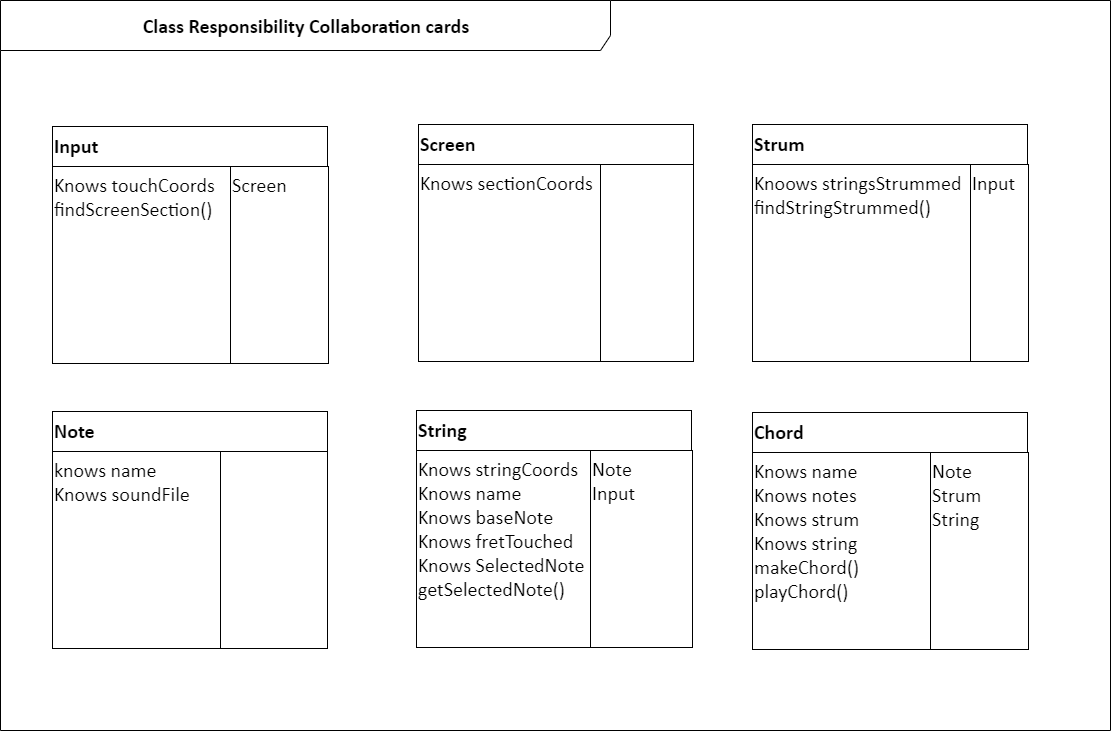

The diagram above was exported from draw.io. Its source (the exported page's mxGraphModel, read from the mxfile embedded in the PNG):
<mxGraphModel dx="1730" dy="885" grid="1" gridSize="10" guides="1" tooltips="1" connect="1" arrows="1" fold="1" page="1" pageScale="1" pageWidth="850" pageHeight="1100" math="0" shadow="0">
  <root>
    <mxCell id="0" />
    <mxCell id="1" parent="0" />
    <mxCell id="ka8pihWY12_lhFJwTUpz-21" value="&lt;span style=&quot;font-family: &amp;#34;calibri&amp;#34;&quot;&gt;&lt;b&gt;Class Responsibility Collaboration cards&lt;/b&gt;&lt;/span&gt;" style="shape=umlFrame;whiteSpace=wrap;html=1;fontSize=20;width=610;height=50;" vertex="1" parent="1">
      <mxGeometry x="60" y="30" width="1110" height="730" as="geometry" />
    </mxCell>
    <mxCell id="2" value="&lt;p style=&quot;margin: 0px; text-indent: 0px; direction: ltr; font-size: 20px;&quot;&gt;&lt;font style=&quot;font-size: 20px; font-family: Calibri; color: rgb(0, 0, 0); direction: ltr; letter-spacing: 0px; line-height: 120%; opacity: 1;&quot;&gt;&lt;b style=&quot;font-size: 20px;&quot;&gt;Input&lt;br style=&quot;font-size: 20px;&quot;&gt;&lt;/b&gt;&lt;/font&gt;&lt;/p&gt;" style="verticalAlign=middle;align=left;vsdxID=2;fillColor=#FFFFFF;gradientColor=none;shape=stencil(nZBLDoAgDERP0z3SIyjew0SURgSD+Lu9kMZoXLhwN9O+tukAlrNpJg1SzDH4QW/URgNYgZTkjA4UkwJUgGXng+6DX1zLfmoymdXo17xh5zmRJ6Q42BWCfc2oJfdAr+Yv+AP9Cb7OJ3H/2JG1HNGz/84klThPVCc=);labelBackgroundColor=none;rounded=0;html=1;whiteSpace=wrap;fontSize=20;" parent="1" vertex="1">
      <mxGeometry x="112" y="156" width="275" height="40" as="geometry" />
    </mxCell>
    <mxCell id="3" value="&lt;p style=&quot;margin: 0px; text-indent: 0px; direction: ltr; font-size: 20px;&quot;&gt;&lt;font style=&quot;font-size: 20px; font-family: calibri; color: rgb(0, 0, 0); direction: ltr; letter-spacing: 0px; line-height: 120%; opacity: 1;&quot;&gt;Knows touchCoords&lt;br style=&quot;font-size: 20px;&quot;&gt;findScreenSection()&lt;br style=&quot;font-size: 20px;&quot;&gt;&lt;/font&gt;&lt;/p&gt;" style="verticalAlign=top;align=left;vsdxID=4;fillColor=#FFFFFF;gradientColor=none;shape=stencil(nZBLDoAgDERP0z3SIyjew0SURgSD+Lu9kMZoXLhwN9O+tukAlrNpJg1SzDH4QW/URgNYgZTkjA4UkwJUgGXng+6DX1zLfmoymdXo17xh5zmRJ6Q42BWCfc2oJfdAr+Yv+AP9Cb7OJ3H/2JG1HNGz/84klThPVCc=);labelBackgroundColor=none;rounded=0;html=1;whiteSpace=wrap;fontSize=20;" parent="1" vertex="1">
      <mxGeometry x="112" y="196" width="178" height="197" as="geometry" />
    </mxCell>
    <mxCell id="4" value="&lt;p style=&quot;margin: 0px; text-indent: 0px; direction: ltr; font-size: 20px;&quot;&gt;&lt;font style=&quot;font-size: 20px; font-family: Calibri; color: rgb(0, 0, 0); direction: ltr; letter-spacing: 0px; line-height: 120%; opacity: 1;&quot;&gt;Screen&lt;br style=&quot;font-size: 20px;&quot;&gt;&lt;/font&gt;&lt;/p&gt;" style="verticalAlign=top;align=left;vsdxID=5;fillColor=#FFFFFF;gradientColor=none;shape=stencil(nZBLDoAgDERP0z3SIyjew0SURgSD+Lu9kMZoXLhwN9O+tukAlrNpJg1SzDH4QW/URgNYgZTkjA4UkwJUgGXng+6DX1zLfmoymdXo17xh5zmRJ6Q42BWCfc2oJfdAr+Yv+AP9Cb7OJ3H/2JG1HNGz/84klThPVCc=);labelBackgroundColor=none;rounded=0;html=1;whiteSpace=wrap;fontSize=20;" parent="1" vertex="1">
      <mxGeometry x="290" y="196" width="98" height="197" as="geometry" />
    </mxCell>
    <mxCell id="5" value="&lt;p style=&quot;margin: 0px; text-indent: 0px; direction: ltr; font-size: 20px;&quot;&gt;&lt;font style=&quot;font-size: 20px; font-family: Calibri; color: rgb(0, 0, 0); direction: ltr; letter-spacing: 0px; line-height: 120%; opacity: 1;&quot;&gt;&lt;b style=&quot;font-size: 20px;&quot;&gt;Note&lt;br style=&quot;font-size: 20px;&quot;&gt;&lt;/b&gt;&lt;/font&gt;&lt;/p&gt;" style="verticalAlign=middle;align=left;vsdxID=6;fillColor=#FFFFFF;gradientColor=none;shape=stencil(nZBLDoAgDERP0z3SIyjew0SURgSD+Lu9kMZoXLhwN9O+tukAlrNpJg1SzDH4QW/URgNYgZTkjA4UkwJUgGXng+6DX1zLfmoymdXo17xh5zmRJ6Q42BWCfc2oJfdAr+Yv+AP9Cb7OJ3H/2JG1HNGz/84klThPVCc=);labelBackgroundColor=none;rounded=0;html=1;whiteSpace=wrap;fontSize=20;" parent="1" vertex="1">
      <mxGeometry x="112" y="441" width="275" height="40" as="geometry" />
    </mxCell>
    <mxCell id="6" value="&lt;p style=&quot;margin: 0px; text-indent: 0px; direction: ltr; font-size: 20px;&quot;&gt;&lt;font style=&quot;font-size: 20px; font-family: Calibri; color: rgb(0, 0, 0); direction: ltr; letter-spacing: 0px; line-height: 120%; opacity: 1;&quot;&gt;knows name&lt;br style=&quot;font-size: 20px;&quot;&gt;Knows soundFile&lt;br style=&quot;font-size: 20px;&quot;&gt;&lt;/font&gt;&lt;/p&gt;" style="verticalAlign=top;align=left;vsdxID=7;fillColor=#FFFFFF;gradientColor=none;shape=stencil(nZBLDoAgDERP0z3SIyjew0SURgSD+Lu9kMZoXLhwN9O+tukAlrNpJg1SzDH4QW/URgNYgZTkjA4UkwJUgGXng+6DX1zLfmoymdXo17xh5zmRJ6Q42BWCfc2oJfdAr+Yv+AP9Cb7OJ3H/2JG1HNGz/84klThPVCc=);labelBackgroundColor=none;rounded=0;html=1;whiteSpace=wrap;fontSize=20;" parent="1" vertex="1">
      <mxGeometry x="112" y="481" width="168" height="197" as="geometry" />
    </mxCell>
    <mxCell id="7" value="" style="verticalAlign=top;align=left;vsdxID=8;fillColor=#FFFFFF;gradientColor=none;shape=stencil(nZBLDoAgDERP0z3SIyjew0SURgSD+Lu9kMZoXLhwN9O+tukAlrNpJg1SzDH4QW/URgNYgZTkjA4UkwJUgGXng+6DX1zLfmoymdXo17xh5zmRJ6Q42BWCfc2oJfdAr+Yv+AP9Cb7OJ3H/2JG1HNGz/84klThPVCc=);labelBackgroundColor=none;rounded=0;html=1;whiteSpace=wrap;fontSize=20;" parent="1" vertex="1">
      <mxGeometry x="280" y="481" width="107" height="197" as="geometry" />
    </mxCell>
    <mxCell id="8" value="&lt;p style=&quot;margin: 0px; text-indent: 0px; direction: ltr; font-size: 20px;&quot;&gt;&lt;font style=&quot;font-size: 20px; font-family: Calibri; color: rgb(0, 0, 0); direction: ltr; letter-spacing: 0px; line-height: 120%; opacity: 1;&quot;&gt;&lt;b style=&quot;font-size: 20px;&quot;&gt;Screen&lt;br style=&quot;font-size: 20px;&quot;&gt;&lt;/b&gt;&lt;/font&gt;&lt;/p&gt;" style="verticalAlign=middle;align=left;vsdxID=10;fillColor=#FFFFFF;gradientColor=none;shape=stencil(nZBLDoAgDERP0z3SIyjew0SURgSD+Lu9kMZoXLhwN9O+tukAlrNpJg1SzDH4QW/URgNYgZTkjA4UkwJUgGXng+6DX1zLfmoymdXo17xh5zmRJ6Q42BWCfc2oJfdAr+Yv+AP9Cb7OJ3H/2JG1HNGz/84klThPVCc=);labelBackgroundColor=none;rounded=0;html=1;whiteSpace=wrap;fontSize=20;" parent="1" vertex="1">
      <mxGeometry x="478" y="154" width="275" height="40" as="geometry" />
    </mxCell>
    <mxCell id="9" value="&lt;p style=&quot;margin: 0px; text-indent: 0px; direction: ltr; font-size: 20px;&quot;&gt;&lt;font style=&quot;font-size: 20px; font-family: calibri; color: rgb(0, 0, 0); direction: ltr; letter-spacing: 0px; line-height: 120%; opacity: 1;&quot;&gt;Knows sectionCoords&lt;br style=&quot;font-size: 20px;&quot;&gt;&lt;/font&gt;&lt;/p&gt;" style="verticalAlign=top;align=left;vsdxID=11;fillColor=#FFFFFF;gradientColor=none;shape=stencil(nZBLDoAgDERP0z3SIyjew0SURgSD+Lu9kMZoXLhwN9O+tukAlrNpJg1SzDH4QW/URgNYgZTkjA4UkwJUgGXng+6DX1zLfmoymdXo17xh5zmRJ6Q42BWCfc2oJfdAr+Yv+AP9Cb7OJ3H/2JG1HNGz/84klThPVCc=);labelBackgroundColor=none;rounded=0;html=1;whiteSpace=wrap;fontSize=20;" parent="1" vertex="1">
      <mxGeometry x="478" y="194" width="182" height="197" as="geometry" />
    </mxCell>
    <mxCell id="10" value="" style="verticalAlign=top;align=left;vsdxID=12;fillColor=#FFFFFF;gradientColor=none;shape=stencil(nZBLDoAgDERP0z3SIyjew0SURgSD+Lu9kMZoXLhwN9O+tukAlrNpJg1SzDH4QW/URgNYgZTkjA4UkwJUgGXng+6DX1zLfmoymdXo17xh5zmRJ6Q42BWCfc2oJfdAr+Yv+AP9Cb7OJ3H/2JG1HNGz/84klThPVCc=);labelBackgroundColor=none;rounded=0;html=1;whiteSpace=wrap;fontSize=20;" parent="1" vertex="1">
      <mxGeometry x="660" y="194" width="93" height="197" as="geometry" />
    </mxCell>
    <mxCell id="11" value="&lt;p style=&quot;margin: 0px; text-indent: 0px; direction: ltr; font-size: 20px;&quot;&gt;&lt;font style=&quot;font-size: 20px; font-family: Calibri; color: rgb(0, 0, 0); direction: ltr; letter-spacing: 0px; line-height: 120%; opacity: 1;&quot;&gt;&lt;b style=&quot;font-size: 20px;&quot;&gt;String&lt;br style=&quot;font-size: 20px;&quot;&gt;&lt;/b&gt;&lt;/font&gt;&lt;/p&gt;" style="verticalAlign=middle;align=left;vsdxID=13;fillColor=#FFFFFF;gradientColor=none;shape=stencil(nZBLDoAgDERP0z3SIyjew0SURgSD+Lu9kMZoXLhwN9O+tukAlrNpJg1SzDH4QW/URgNYgZTkjA4UkwJUgGXng+6DX1zLfmoymdXo17xh5zmRJ6Q42BWCfc2oJfdAr+Yv+AP9Cb7OJ3H/2JG1HNGz/84klThPVCc=);labelBackgroundColor=none;rounded=0;html=1;whiteSpace=wrap;fontSize=20;" parent="1" vertex="1">
      <mxGeometry x="476" y="440" width="275" height="40" as="geometry" />
    </mxCell>
    <mxCell id="12" value="&lt;p style=&quot;margin: 0px; text-indent: 0px; direction: ltr; font-size: 20px;&quot;&gt;&lt;font style=&quot;font-size: 20px; font-family: Calibri; color: rgb(0, 0, 0); direction: ltr; letter-spacing: 0px; line-height: 120%; opacity: 1;&quot;&gt;Knows stringCoords&lt;br style=&quot;font-size: 20px;&quot;&gt;Knows name&lt;br style=&quot;font-size: 20px;&quot;&gt;Knows baseNote&lt;br style=&quot;font-size: 20px;&quot;&gt;Knows fretTouched&lt;br style=&quot;font-size: 20px;&quot;&gt;Knows SelectedNote&lt;br style=&quot;font-size: 20px;&quot;&gt;getSelectedNote()&lt;br style=&quot;font-size: 20px;&quot;&gt;&lt;br style=&quot;font-size: 20px;&quot;&gt;&lt;/font&gt;&lt;/p&gt;" style="verticalAlign=top;align=left;vsdxID=14;fillColor=#FFFFFF;gradientColor=none;shape=stencil(nZBLDoAgDERP0z3SIyjew0SURgSD+Lu9kMZoXLhwN9O+tukAlrNpJg1SzDH4QW/URgNYgZTkjA4UkwJUgGXng+6DX1zLfmoymdXo17xh5zmRJ6Q42BWCfc2oJfdAr+Yv+AP9Cb7OJ3H/2JG1HNGz/84klThPVCc=);labelBackgroundColor=none;rounded=0;html=1;whiteSpace=wrap;fontSize=20;" parent="1" vertex="1">
      <mxGeometry x="476" y="480" width="174" height="197" as="geometry" />
    </mxCell>
    <mxCell id="13" value="&lt;p style=&quot;margin: 0px; text-indent: 0px; direction: ltr; font-size: 20px;&quot;&gt;&lt;font style=&quot;font-size: 20px; font-family: Calibri; color: rgb(0, 0, 0); direction: ltr; letter-spacing: 0px; line-height: 120%; opacity: 1;&quot;&gt;Note &lt;br style=&quot;font-size: 20px;&quot;&gt;Input&lt;br style=&quot;font-size: 20px;&quot;&gt;&lt;br style=&quot;font-size: 20px;&quot;&gt;&lt;/font&gt;&lt;/p&gt;" style="verticalAlign=top;align=left;vsdxID=15;fillColor=#FFFFFF;gradientColor=none;shape=stencil(nZBLDoAgDERP0z3SIyjew0SURgSD+Lu9kMZoXLhwN9O+tukAlrNpJg1SzDH4QW/URgNYgZTkjA4UkwJUgGXng+6DX1zLfmoymdXo17xh5zmRJ6Q42BWCfc2oJfdAr+Yv+AP9Cb7OJ3H/2JG1HNGz/84klThPVCc=);labelBackgroundColor=none;rounded=0;html=1;whiteSpace=wrap;fontSize=20;" parent="1" vertex="1">
      <mxGeometry x="650" y="480" width="102" height="197" as="geometry" />
    </mxCell>
    <mxCell id="14" value="&lt;p style=&quot;margin: 0px; text-indent: 0px; direction: ltr; font-size: 20px;&quot;&gt;&lt;font style=&quot;font-size: 20px; font-family: Calibri; color: rgb(0, 0, 0); direction: ltr; letter-spacing: 0px; line-height: 120%; opacity: 1;&quot;&gt;&lt;b style=&quot;font-size: 20px;&quot;&gt;Strum&lt;br style=&quot;font-size: 20px;&quot;&gt;&lt;/b&gt;&lt;/font&gt;&lt;/p&gt;" style="verticalAlign=middle;align=left;vsdxID=16;fillColor=#FFFFFF;gradientColor=none;shape=stencil(nZBLDoAgDERP0z3SIyjew0SURgSD+Lu9kMZoXLhwN9O+tukAlrNpJg1SzDH4QW/URgNYgZTkjA4UkwJUgGXng+6DX1zLfmoymdXo17xh5zmRJ6Q42BWCfc2oJfdAr+Yv+AP9Cb7OJ3H/2JG1HNGz/84klThPVCc=);labelBackgroundColor=none;rounded=0;html=1;whiteSpace=wrap;fontSize=20;" parent="1" vertex="1">
      <mxGeometry x="812" y="154" width="275" height="40" as="geometry" />
    </mxCell>
    <mxCell id="15" value="&lt;p style=&quot;margin: 0px; text-indent: 0px; direction: ltr; font-size: 20px;&quot;&gt;&lt;font style=&quot;font-size: 20px; font-family: Calibri; color: rgb(0, 0, 0); direction: ltr; letter-spacing: 0px; line-height: 120%; opacity: 1;&quot;&gt;Knoows stringsStrummed&lt;br style=&quot;font-size: 20px;&quot;&gt;findStringStrummed()&lt;br style=&quot;font-size: 20px;&quot;&gt;&lt;br style=&quot;font-size: 20px;&quot;&gt;&lt;br style=&quot;font-size: 20px;&quot;&gt;&lt;/font&gt;&lt;/p&gt;" style="verticalAlign=top;align=left;vsdxID=17;fillColor=#FFFFFF;gradientColor=none;shape=stencil(nZBLDoAgDERP0z3SIyjew0SURgSD+Lu9kMZoXLhwN9O+tukAlrNpJg1SzDH4QW/URgNYgZTkjA4UkwJUgGXng+6DX1zLfmoymdXo17xh5zmRJ6Q42BWCfc2oJfdAr+Yv+AP9Cb7OJ3H/2JG1HNGz/84klThPVCc=);labelBackgroundColor=none;rounded=0;html=1;whiteSpace=wrap;fontSize=20;" parent="1" vertex="1">
      <mxGeometry x="812" y="194" width="218" height="197" as="geometry" />
    </mxCell>
    <mxCell id="16" value="&lt;p style=&quot;margin: 0px; text-indent: 0px; direction: ltr; font-size: 20px;&quot;&gt;&lt;font style=&quot;font-size: 20px; font-family: Calibri; color: rgb(0, 0, 0); direction: ltr; letter-spacing: 0px; line-height: 120%; opacity: 1;&quot;&gt;Input&lt;br style=&quot;font-size: 20px;&quot;&gt;&lt;/font&gt;&lt;/p&gt;" style="verticalAlign=top;align=left;vsdxID=18;fillColor=#FFFFFF;gradientColor=none;shape=stencil(nZBLDoAgDERP0z3SIyjew0SURgSD+Lu9kMZoXLhwN9O+tukAlrNpJg1SzDH4QW/URgNYgZTkjA4UkwJUgGXng+6DX1zLfmoymdXo17xh5zmRJ6Q42BWCfc2oJfdAr+Yv+AP9Cb7OJ3H/2JG1HNGz/84klThPVCc=);labelBackgroundColor=none;rounded=0;html=1;whiteSpace=wrap;fontSize=20;" parent="1" vertex="1">
      <mxGeometry x="1030" y="194" width="58" height="197" as="geometry" />
    </mxCell>
    <mxCell id="17" value="&lt;p style=&quot;margin: 0px; text-indent: 0px; direction: ltr; font-size: 20px;&quot;&gt;&lt;font style=&quot;font-size: 20px; font-family: Calibri; color: rgb(0, 0, 0); direction: ltr; letter-spacing: 0px; line-height: 120%; opacity: 1;&quot;&gt;&lt;b style=&quot;font-size: 20px;&quot;&gt;Chord&lt;br style=&quot;font-size: 20px;&quot;&gt;&lt;/b&gt;&lt;/font&gt;&lt;/p&gt;" style="verticalAlign=middle;align=left;vsdxID=20;fillColor=#FFFFFF;gradientColor=none;shape=stencil(nZBLDoAgDERP0z3SIyjew0SURgSD+Lu9kMZoXLhwN9O+tukAlrNpJg1SzDH4QW/URgNYgZTkjA4UkwJUgGXng+6DX1zLfmoymdXo17xh5zmRJ6Q42BWCfc2oJfdAr+Yv+AP9Cb7OJ3H/2JG1HNGz/84klThPVCc=);labelBackgroundColor=none;rounded=0;html=1;whiteSpace=wrap;fontSize=20;" parent="1" vertex="1">
      <mxGeometry x="812" y="442" width="275" height="40" as="geometry" />
    </mxCell>
    <mxCell id="18" value="&lt;p style=&quot;margin: 0px; text-indent: 0px; direction: ltr; font-size: 20px;&quot;&gt;&lt;font style=&quot;font-size: 20px; font-family: Calibri; color: rgb(0, 0, 0); direction: ltr; letter-spacing: 0px; line-height: 120%; opacity: 1;&quot;&gt;Knows name&lt;br style=&quot;font-size: 20px;&quot;&gt;Knows notes&lt;br style=&quot;font-size: 20px;&quot;&gt;Knows strum&lt;br style=&quot;font-size: 20px;&quot;&gt;Knows string&lt;br style=&quot;font-size: 20px;&quot;&gt;makeChord()&lt;br style=&quot;font-size: 20px;&quot;&gt;playChord()&lt;br style=&quot;font-size: 20px;&quot;&gt;&lt;/font&gt;&lt;/p&gt;" style="verticalAlign=top;align=left;vsdxID=21;fillColor=#FFFFFF;gradientColor=none;shape=stencil(nZBLDoAgDERP0z3SIyjew0SURgSD+Lu9kMZoXLhwN9O+tukAlrNpJg1SzDH4QW/URgNYgZTkjA4UkwJUgGXng+6DX1zLfmoymdXo17xh5zmRJ6Q42BWCfc2oJfdAr+Yv+AP9Cb7OJ3H/2JG1HNGz/84klThPVCc=);labelBackgroundColor=none;rounded=0;html=1;whiteSpace=wrap;fontSize=20;" parent="1" vertex="1">
      <mxGeometry x="812" y="482" width="178" height="197" as="geometry" />
    </mxCell>
    <mxCell id="19" value="&lt;p style=&quot;margin: 0px; text-indent: 0px; direction: ltr; font-size: 20px;&quot;&gt;&lt;font style=&quot;font-size: 20px; font-family: Calibri; color: rgb(0, 0, 0); direction: ltr; letter-spacing: 0px; line-height: 120%; opacity: 1;&quot;&gt;Note &lt;br style=&quot;font-size: 20px;&quot;&gt;Strum&lt;br style=&quot;font-size: 20px;&quot;&gt;String&lt;br style=&quot;font-size: 20px;&quot;&gt;&lt;br style=&quot;font-size: 20px;&quot;&gt;&lt;/font&gt;&lt;/p&gt;" style="verticalAlign=top;align=left;vsdxID=22;fillColor=#FFFFFF;gradientColor=none;shape=stencil(nZBLDoAgDERP0z3SIyjew0SURgSD+Lu9kMZoXLhwN9O+tukAlrNpJg1SzDH4QW/URgNYgZTkjA4UkwJUgGXng+6DX1zLfmoymdXo17xh5zmRJ6Q42BWCfc2oJfdAr+Yv+AP9Cb7OJ3H/2JG1HNGz/84klThPVCc=);labelBackgroundColor=none;rounded=0;html=1;whiteSpace=wrap;fontSize=20;" parent="1" vertex="1">
      <mxGeometry x="990" y="482" width="98" height="197" as="geometry" />
    </mxCell>
  </root>
</mxGraphModel>